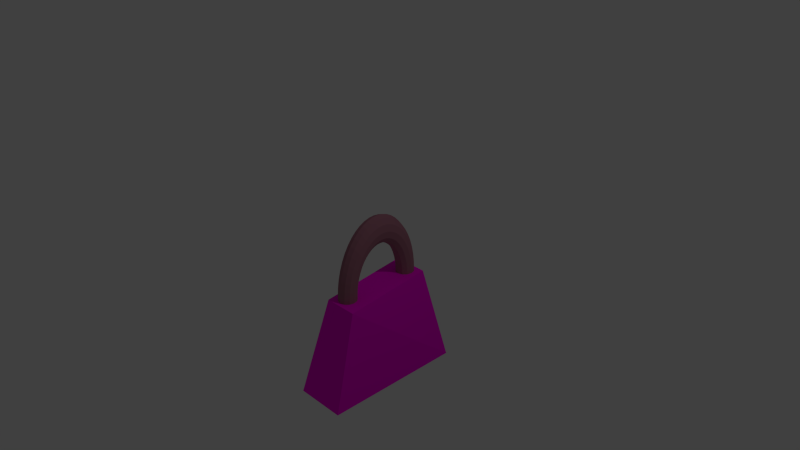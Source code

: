 # Source: purse.blend  (saved by Blender 2.76.0; exported with 4.5.12 LTS)
import bpy
from mathutils import Matrix  # noqa: F401  (used for matrix-valued properties, if any)

bpy.ops.wm.read_factory_settings(use_empty=True)
scene = bpy.context.scene
scene.name = 'Scene'

# ---- collections
col_collection_1 = bpy.data.collections.new('Collection 1'); scene.collection.children.link(col_collection_1)

# ---- materials (node trees are filled in below, after node groups)
mat_material = bpy.data.materials.new('Material')
mat_material.alpha_threshold = 0.0
mat_material.use_transparent_shadow = False
mat_material.diffuse_color = (1.0, 0.0, 0.7691, 1.0)
mat_material.roughness = 0.5
mat_material.line_color = (0.0, 0.0, 0.0, 1.0)
mat_material_001 = bpy.data.materials.new('Material.001')
mat_material_001.alpha_threshold = 0.0
mat_material_001.use_transparent_shadow = False
mat_material_001.diffuse_color = (0.3588, 0.1471, 0.2007, 1.0)
mat_material_001.roughness = 0.5

# ---- material node trees

# ---- world
world_world = bpy.data.worlds.new('World'); scene.world = world_world
world_world.color = (0.05088, 0.05088, 0.05088)
world_world.use_sun_shadow = False
world_world.sun_shadow_jitter_overblur = 0.0
world_world.cycles.sampling_method = 'MANUAL'
world_world.cycles.sample_map_resolution = 256

# ---- cameras
cam_camera = bpy.data.cameras.new('Camera')
cam_camera.clip_end = 100.0
cam_camera.lens = 35.0
cam_camera.sensor_width = 32.0
cam_camera.sensor_height = 18.0
cam_camera.ortho_scale = 7.314
cam_camera.dof.focus_distance = 0.0
cam_camera.dof.aperture_fstop = 128.0

# ---- lights
light_lamp = bpy.data.lights.new('Lamp', 'POINT')
light_lamp.transmission_factor = 0.0
light_lamp.cutoff_distance = 30.0
light_lamp.energy = 100.0
light_lamp.shadow_buffer_clip_start = 1.001
light_lamp.shadow_soft_size = 0.1
light_lamp.shadow_maximum_resolution = 0.006
light_lamp.use_absolute_resolution = True
light_lamp.cycles.use_multiple_importance_sampling = False

# ---- meshes
me_cube = bpy.data.meshes.new('Cube')
me_cube.from_pydata([(0.4147, -0.1956, -1.276), (0.2428, -0.1941, -1.248), (0.119, -0.1879, -1.176), (0.07653, -0.1785, -1.08), (0.1268, -0.1685, -0.9847), (0.2563, -0.1606, -0.9165), (0.4303, -0.1569, -0.8934), (0.6023, -0.1583, -0.9215), (0.7261, -0.1646, -0.9933), (0.7685, -0.174, -1.09), (0.7183, -0.184, -1.185), (0.5888, -0.1919, -1.253), (0.42, -0.2755, -1.248), (0.2479, -0.2719, -1.221), (0.1237, -0.2597, -1.151), (0.08074, -0.2424, -1.058), (0.1305, -0.2244, -0.9654), (0.2596, -0.2106, -0.8992), (0.4335, -0.2048, -0.8768), (0.6056, -0.2084, -0.9041), (0.7297, -0.2205, -0.9739), (0.7727, -0.2379, -1.067), (0.723, -0.2558, -1.16), (0.5939, -0.2696, -1.226), (0.4258, -0.3523, -1.205), (0.2536, -0.3466, -1.179), (0.129, -0.3289, -1.112), (0.0854, -0.3038, -1.023), (0.1345, -0.2782, -0.9348), (0.2632, -0.2588, -0.8719), (0.437, -0.2509, -0.8506), (0.6092, -0.2565, -0.8768), (0.7338, -0.2743, -0.9434), (0.7774, -0.2993, -1.033), (0.7282, -0.325, -1.12), (0.5996, -0.3444, -1.183), (0.4321, -0.4248, -1.146), (0.2597, -0.4172, -1.121), (0.1346, -0.3941, -1.059), (0.09045, -0.3618, -0.9757), (0.139, -0.3289, -0.8937), (0.2672, -0.3042, -0.835), (0.4407, -0.2944, -0.8154), (0.6132, -0.302, -0.84), (0.7382, -0.325, -0.9023), (0.7824, -0.3573, -0.9856), (0.7339, -0.3902, -1.068), (0.6057, -0.4149, -1.126), (0.4388, -0.4917, -1.073), (0.2662, -0.4823, -1.05), (0.1407, -0.4543, -0.9935), (0.09579, -0.4153, -0.9174), (0.1436, -0.3758, -0.8427), (0.2714, -0.3462, -0.7894), (0.4447, -0.3345, -0.7717), (0.6173, -0.3439, -0.7943), (0.7429, -0.3718, -0.8513), (0.7878, -0.4108, -0.9273), (0.7399, -0.4504, -1.002), (0.6122, -0.48, -1.055), (0.4457, -0.5519, -0.9874), (0.273, -0.5408, -0.967), (0.1469, -0.5085, -0.9163), (0.1013, -0.4635, -0.8488), (0.1485, -0.4179, -0.7827), (0.2757, -0.3839, -0.7356), (0.4489, -0.3706, -0.7202), (0.6217, -0.3816, -0.7406), (0.7478, -0.414, -0.7913), (0.7933, -0.459, -0.8587), (0.7462, -0.5046, -0.9249), (0.6189, -0.5386, -0.9719), (0.4528, -0.6043, -0.8902), (0.2798, -0.5919, -0.8724), (0.1533, -0.5557, -0.8288), (0.107, -0.5054, -0.7711), (0.1534, -0.4546, -0.7147), (0.2801, -0.4168, -0.6747), (0.4531, -0.4021, -0.6619), (0.6261, -0.4145, -0.6797), (0.7527, -0.4507, -0.7233), (0.799, -0.5009, -0.781), (0.7525, -0.5518, -0.8374), (0.6258, -0.5896, -0.8774), (0.4599, -0.6481, -0.7832), (0.2867, -0.6345, -0.7683), (0.1596, -0.5951, -0.7325), (0.1126, -0.5405, -0.6855), (0.1584, -0.4852, -0.6398), (0.2846, -0.4442, -0.6077), (0.4574, -0.4283, -0.5977), (0.6306, -0.4419, -0.6126), (0.7577, -0.4813, -0.6484), (0.8046, -0.536, -0.6954), (0.7589, -0.5912, -0.7411), (0.6327, -0.6322, -0.7733), (0.4669, -0.6825, -0.6683), (0.2935, -0.6679, -0.6565), (0.1659, -0.626, -0.6291), (0.1182, -0.568, -0.5936), (0.1633, -0.5093, -0.5594), (0.2889, -0.4657, -0.5357), (0.4616, -0.449, -0.5288), (0.6349, -0.4635, -0.5406), (0.7625, -0.5054, -0.568), (0.8102, -0.5635, -0.6035), (0.7652, -0.6221, -0.6377), (0.6395, -0.6657, -0.6615), (0.4736, -0.7069, -0.5475), (0.3001, -0.6917, -0.5389), (0.172, -0.648, -0.5204), (0.1236, -0.5875, -0.4969), (0.168, -0.5264, -0.4748), (0.2932, -0.481, -0.4599), (0.4656, -0.4636, -0.4563), (0.6392, -0.4788, -0.4649), (0.7673, -0.5225, -0.4834), (0.8156, -0.583, -0.5068), (0.7712, -0.6441, -0.529), (0.6461, -0.6894, -0.5438), (0.48, -0.7208, -0.4227), (0.3063, -0.7053, -0.4175), (0.1777, -0.6606, -0.4081), (0.1287, -0.5987, -0.3971), (0.1725, -0.5362, -0.3874), (0.2972, -0.4898, -0.3817), (0.4695, -0.472, -0.3814), (0.6432, -0.4876, -0.3867), (0.7717, -0.5323, -0.396), (0.8207, -0.5942, -0.407), (0.777, -0.6567, -0.4167), (0.6523, -0.703, -0.4224), (0.486, -0.7242, -0.2996), (0.3121, -0.7086, -0.2977), (0.1831, -0.6636, -0.2976), (0.1335, -0.6014, -0.2993), (0.1766, -0.5385, -0.3023), (0.3009, -0.4919, -0.3058), (0.473, -0.474, -0.3089), (0.6469, -0.4896, -0.3107), (0.7759, -0.5346, -0.3109), (0.8255, -0.5968, -0.3092), (0.7824, -0.6597, -0.3062), (0.6581, -0.7063, -0.3027), (0.4914, -0.7168, -0.1734), (0.3174, -0.7014, -0.175), (0.188, -0.657, -0.1841), (0.1378, -0.5955, -0.1984), (0.1804, -0.5334, -0.214), (0.3043, -0.4873, -0.2267), (0.4763, -0.4696, -0.2332), (0.6503, -0.485, -0.2317), (0.7797, -0.5295, -0.2226), (0.8298, -0.591, -0.2083), (0.7872, -0.6531, -0.1927), (0.6634, -0.6991, -0.1799), (0.4961, -0.6989, -0.04988), (0.322, -0.684, -0.05472), (0.1922, -0.6409, -0.07289), (0.1416, -0.5811, -0.09952), (0.1837, -0.5208, -0.1275), (0.3073, -0.4761, -0.1493), (0.4791, -0.4589, -0.1591), (0.6533, -0.4738, -0.1542), (0.783, -0.5169, -0.1361), (0.8336, -0.5766, -0.1094), (0.7915, -0.6369, -0.08147), (0.668, -0.6817, -0.05967), (0.5002, -0.6707, 0.06902), (0.3259, -0.6565, 0.061), (0.1959, -0.6155, 0.03412), (0.1449, -0.5586, -0.004402), (0.1866, -0.5011, -0.04425), (0.3098, -0.4584, -0.07476), (0.4816, -0.4419, -0.08773), (0.6558, -0.4561, -0.07971), (0.7858, -0.4972, -0.05284), (0.8369, -0.5541, -0.01431), (0.7951, -0.6116, 0.02554), (0.6719, -0.6543, 0.05604), (0.5034, -0.6327, 0.1812), (0.3291, -0.6196, 0.1702), (0.1988, -0.5813, 0.1351), (0.1475, -0.5282, 0.08535), (0.1888, -0.4745, 0.03428), (0.3118, -0.4346, -0.004435), (0.4835, -0.4191, -0.02042), (0.6578, -0.4323, -0.00939), (0.7881, -0.4706, 0.0257), (0.8394, -0.5237, 0.07544), (0.7981, -0.5774, 0.1265), (0.6751, -0.6173, 0.1652), (0.5058, -0.5856, 0.2848), (0.3314, -0.5737, 0.271), (0.2009, -0.5389, 0.2283), (0.1494, -0.4905, 0.1682), (0.1905, -0.4415, 0.1068), (0.3133, -0.405, 0.06048), (0.4849, -0.3909, 0.04172), (0.6593, -0.4028, 0.05553), (0.7898, -0.4376, 0.09819), (0.8413, -0.486, 0.1583), (0.8002, -0.535, 0.2197), (0.6774, -0.5714, 0.266), (0.5073, -0.5302, 0.378), (0.3328, -0.5197, 0.3616), (0.2023, -0.489, 0.3122), (0.1506, -0.4461, 0.2427), (0.1915, -0.4027, 0.172), (0.3143, -0.3703, 0.1189), (0.4858, -0.3576, 0.09762), (0.6603, -0.368, 0.1139), (0.7908, -0.3988, 0.1634), (0.8425, -0.4416, 0.2328), (0.8015, -0.4851, 0.3036), (0.6788, -0.5175, 0.3567), (0.5078, -0.4673, 0.4591), (0.3334, -0.4586, 0.4407), (0.2028, -0.4324, 0.3852), (0.151, -0.3959, 0.3077), (0.192, -0.3587, 0.2288), (0.3146, -0.3309, 0.1698), (0.4862, -0.3199, 0.1463), (0.6606, -0.3286, 0.1648), (0.7912, -0.3548, 0.2202), (0.843, -0.3914, 0.2978), (0.8021, -0.4285, 0.3766), (0.6794, -0.4563, 0.4357), (0.5075, -0.3982, 0.5269), (0.3331, -0.3913, 0.5066), (0.2025, -0.3702, 0.4462), (0.1507, -0.3406, 0.3619), (0.1917, -0.3103, 0.2763), (0.3144, -0.2876, 0.2123), (0.486, -0.2784, 0.187), (0.6604, -0.2853, 0.2073), (0.791, -0.3064, 0.2677), (0.8427, -0.336, 0.352), (0.8017, -0.3663, 0.4377), (0.679, -0.389, 0.5017), (0.5062, -0.3239, 0.5802), (0.3318, -0.319, 0.5585), (0.2013, -0.3034, 0.4942), (0.1497, -0.2812, 0.4045), (0.1908, -0.2583, 0.3136), (0.3136, -0.241, 0.2456), (0.4852, -0.2339, 0.219), (0.6596, -0.2388, 0.2407), (0.7901, -0.2544, 0.305), (0.8417, -0.2766, 0.3946), (0.8006, -0.2995, 0.4856), (0.6778, -0.3168, 0.5535), (0.504, -0.2458, 0.618), (0.3297, -0.243, 0.5953), (0.1994, -0.2331, 0.5282), (0.148, -0.2187, 0.4348), (0.1893, -0.2037, 0.34), (0.3122, -0.1921, 0.2693), (0.4839, -0.187, 0.2417), (0.6582, -0.1898, 0.2644), (0.7886, -0.1997, 0.3314), (0.84, -0.2141, 0.4249), (0.7986, -0.2292, 0.5196), (0.6757, -0.2407, 0.5903), (0.501, -0.1652, 0.6397), (0.3267, -0.1645, 0.6164), (0.1966, -0.1605, 0.5477), (0.1456, -0.1542, 0.4521), (0.1872, -0.1472, 0.3552), (0.3103, -0.1415, 0.2829), (0.4821, -0.1386, 0.2547), (0.6563, -0.1393, 0.278), (0.7864, -0.1433, 0.3466), (0.8375, -0.1496, 0.4422), (0.7959, -0.1566, 0.5392), (0.6727, -0.1623, 0.6114), (0.4972, -0.08342, 0.6449), (0.323, -0.08496, 0.6215), (0.1932, -0.08691, 0.5525), (0.1425, -0.08875, 0.4563), (0.1845, -0.08998, 0.3589), (0.3079, -0.09028, 0.2862), (0.4798, -0.08956, 0.2578), (0.6539, -0.08802, 0.2813), (0.7838, -0.08607, 0.3503), (0.8345, -0.08423, 0.4464), (0.7925, -0.083, 0.5439), (0.669, -0.08271, 0.6165), (0.4926, -0.001921, 0.6336), (0.3185, -0.005645, 0.6105), (0.189, -0.01356, 0.5423), (0.1388, -0.02355, 0.4473), (0.1813, -0.03293, 0.351), (0.3051, -0.03919, 0.2791), (0.477, -0.04066, 0.251), (0.6511, -0.03693, 0.2742), (0.7805, -0.02902, 0.3424), (0.8308, -0.01903, 0.4374), (0.7883, -0.009649, 0.5337), (0.6645, -0.003386, 0.6055), (0.4873, 0.07793, 0.6059), (0.3134, 0.07206, 0.5835), (0.1843, 0.0583, 0.5174), (0.1346, 0.04033, 0.4251), (0.1776, 0.02296, 0.3316), (0.3018, 0.01085, 0.2618), (0.4739, 0.007249, 0.2344), (0.6478, 0.01311, 0.2568), (0.7769, 0.02687, 0.323), (0.8266, 0.04485, 0.4152), (0.7836, 0.06221, 0.5088), (0.6594, 0.07432, 0.5786), (0.4815, 0.1547, 0.5624), (0.3078, 0.1468, 0.5411), (0.1791, 0.1274, 0.4781), (0.1299, 0.1018, 0.3903), (0.1735, 0.07674, 0.3011), (0.2981, 0.05901, 0.2345), (0.4704, 0.05334, 0.2083), (0.6441, 0.06127, 0.2295), (0.7728, 0.08065, 0.2925), (0.8219, 0.1063, 0.3804), (0.7783, 0.1314, 0.4695), (0.6537, 0.1491, 0.5362), (0.4752, 0.2272, 0.5036), (0.3016, 0.2174, 0.484), (0.1734, 0.1927, 0.4253), (0.1249, 0.1598, 0.3433), (0.1691, 0.1275, 0.26), (0.2942, 0.1044, 0.1977), (0.4666, 0.09683, 0.173), (0.6401, 0.1067, 0.1927), (0.7684, 0.1314, 0.2514), (0.8169, 0.1643, 0.3334), (0.7727, 0.1966, 0.4167), (0.6476, 0.2196, 0.479), (0.4685, 0.2941, 0.4308), (0.2951, 0.2825, 0.4131), (0.1674, 0.2529, 0.3597), (0.1195, 0.2133, 0.285), (0.1644, 0.1743, 0.209), (0.29, 0.1464, 0.152), (0.4626, 0.137, 0.1293), (0.636, 0.1486, 0.147), (0.7637, 0.1782, 0.2004), (0.8115, 0.2178, 0.2751), (0.7667, 0.2568, 0.3511), (0.6411, 0.2847, 0.4081), (0.4616, 0.3543, 0.345), (0.2884, 0.3411, 0.3296), (0.1612, 0.3071, 0.2825), (0.114, 0.2614, 0.2164), (0.1596, 0.2164, 0.1489), (0.2856, 0.1841, 0.09823), (0.4584, 0.1731, 0.07786), (0.6316, 0.1864, 0.09328), (0.7588, 0.2204, 0.1404), (0.806, 0.266, 0.2065), (0.7604, 0.311, 0.2739), (0.6344, 0.3433, 0.3246), (0.4545, 0.4068, 0.2478), (0.2815, 0.3921, 0.235), (0.1548, 0.3542, 0.195), (0.1084, 0.3034, 0.1386), (0.1546, 0.2531, 0.08091), (0.2812, 0.217, 0.03732), (0.4542, 0.2045, 0.01955), (0.6272, 0.2192, 0.03236), (0.7539, 0.2571, 0.07232), (0.8003, 0.3079, 0.1287), (0.7541, 0.3582, 0.1865), (0.6275, 0.3943, 0.2301), (0.4474, 0.4505, 0.1409), (0.2746, 0.4347, 0.1309), (0.1484, 0.3937, 0.09879), (0.1027, 0.3384, 0.05308), (0.1497, 0.2838, 0.00604), (0.2768, 0.2444, -0.02972), (0.4499, 0.2308, -0.04462), (0.6228, 0.2467, -0.03468), (0.7489, 0.2877, -0.002543), (0.7947, 0.3429, 0.04317), (0.7477, 0.3976, 0.0902), (0.6206, 0.437, 0.126), (0.4405, 0.4849, 0.02598), (0.2678, 0.4682, 0.01911), (0.1421, 0.4246, -0.004613), (0.09711, 0.3659, -0.03883), (0.1448, 0.3079, -0.07438), (0.2724, 0.266, -0.1017), (0.4457, 0.2514, -0.1136), (0.6184, 0.2682, -0.1067), (0.7441, 0.3118, -0.08296), (0.7891, 0.3704, -0.04874), (0.7414, 0.4285, -0.0132), (0.6138, 0.4704, 0.01416), (0.4337, 0.5093, -0.09488), (0.2613, 0.4919, -0.09851), (0.1361, 0.4466, -0.1134), (0.09171, 0.3854, -0.1355), (0.1401, 0.3249, -0.159), (0.2682, 0.2813, -0.1775), (0.4417, 0.2661, -0.1861), (0.6142, 0.2835, -0.1824), (0.7393, 0.3289, -0.1676), (0.7837, 0.39, -0.1454), (0.7353, 0.4505, -0.122), (0.6072, 0.4942, -0.1035), (0.4273, 0.5233, -0.2196), (0.255, 0.5055, -0.2199), (0.1303, 0.4591, -0.2257), (0.08659, 0.3966, -0.2353), (0.1356, 0.3347, -0.2463), (0.2641, 0.29, -0.2557), (0.4378, 0.2745, -0.2609), (0.6101, 0.2923, -0.2606), (0.7349, 0.3386, -0.2549), (0.7786, 0.4012, -0.2452), (0.7296, 0.4631, -0.2342), (0.601, 0.5078, -0.2249), (0.4214, 0.5267, -0.3428), (0.2492, 0.5088, -0.3397), (0.1249, 0.4622, -0.3362), (0.08182, 0.3993, -0.3332), (0.1314, 0.3371, -0.3349), (0.2604, 0.2921, -0.335), (0.4343, 0.2765, -0.3335), (0.6064, 0.2944, -0.3399), (0.7307, 0.341, -0.3435), (0.7738, 0.4038, -0.3431), (0.7242, 0.4661, -0.3481), (0.5952, 0.511, -0.3446), (0.416, 0.5193, -0.4689), (0.244, 0.5016, -0.4624), (0.1201, 0.4555, -0.4497), (0.0775, 0.3934, -0.4341), (0.1276, 0.3319, -0.4198), (0.257, 0.2875, -0.4107), (0.431, 0.2721, -0.4091), (0.603, 0.2898, -0.4156), (0.7269, 0.3358, -0.4284), (0.7695, 0.398, -0.444), (0.7194, 0.4595, -0.4582), (0.59, 0.5039, -0.4674), (0.4112, 0.5014, -0.5925), (0.2393, 0.4842, -0.5827), (0.1158, 0.4394, -0.5609), (0.07369, 0.3791, -0.5329), (0.1243, 0.3194, -0.5063), (0.254, 0.2763, -0.4881), (0.4282, 0.2613, -0.4833), (0.6, 0.2785, -0.4931), (0.7236, 0.3233, -0.5149), (0.7657, 0.3836, -0.5428), (0.7151, 0.4433, -0.5695), (0.5853, 0.4864, -0.5876), (0.4072, 0.4732, -0.7114), (0.2354, 0.4567, -0.6984), (0.1122, 0.414, -0.6679), (0.07047, 0.3565, -0.628), (0.1215, 0.2996, -0.5895), (0.2515, 0.2586, -0.5626), (0.4258, 0.2444, -0.5546), (0.5975, 0.2609, -0.5676), (0.7208, 0.3036, -0.5981), (0.7625, 0.3611, -0.6379), (0.7115, 0.4179, -0.6765), (0.5814, 0.459, -0.7033), (0.4039, 0.4352, -0.8236), (0.2323, 0.4198, -0.8076), (0.1093, 0.3798, -0.7689), (0.06788, 0.3261, -0.7178), (0.1192, 0.2731, -0.668), (0.2495, 0.2348, -0.633), (0.4238, 0.2216, -0.6219), (0.5955, 0.237, -0.6379), (0.7185, 0.277, -0.6766), (0.7599, 0.3307, -0.7277), (0.7085, 0.3838, -0.7774), (0.5783, 0.422, -0.8125), (0.4015, 0.3881, -0.9271), (0.2299, 0.3739, -0.9084), (0.1071, 0.3374, -0.8621), (0.06597, 0.2885, -0.8006), (0.1175, 0.2401, -0.7405), (0.248, 0.2053, -0.6979), (0.4224, 0.1933, -0.6841), (0.594, 0.2075, -0.7028), (0.7168, 0.244, -0.7491), (0.758, 0.293, -0.8105), (0.7064, 0.3414, -0.8707), (0.5759, 0.3762, -0.9133), (0.4001, 0.3326, -1.02), (0.2285, 0.3199, -0.999), (0.1058, 0.2875, -0.9459), (0.06478, 0.2441, -0.8752), (0.1165, 0.2013, -0.8058), (0.2471, 0.1705, -0.7563), (0.4215, 0.1601, -0.74), (0.5931, 0.1728, -0.7612), (0.7158, 0.2052, -0.8143), (0.7568, 0.2486, -0.8851), (0.705, 0.2914, -0.9545), (0.5745, 0.3222, -1.004), (0.3995, 0.2698, -1.101), (0.2279, 0.2588, -1.078), (0.1053, 0.231, -1.019), (0.06432, 0.1938, -0.9401), (0.1161, 0.1573, -0.8626), (0.2467, 0.1311, -0.8072), (0.4211, 0.1224, -0.7887), (0.5927, 0.1334, -0.8121), (0.7154, 0.1612, -0.8712), (0.7563, 0.1983, -0.95), (0.7045, 0.2349, -1.028), (0.5739, 0.2611, -1.083), (0.3998, 0.2007, -1.169), (0.2283, 0.1915, -1.144), (0.1056, 0.1688, -1.08), (0.0646, 0.1385, -0.9944), (0.1163, 0.1089, -0.91), (0.2469, 0.08778, -0.8496), (0.4214, 0.08089, -0.8294), (0.5929, 0.09004, -0.8546), (0.7156, 0.1128, -0.9186), (0.7566, 0.143, -1.004), (0.7048, 0.1727, -1.089), (0.5743, 0.1938, -1.149), (0.4011, 0.1264, -1.223), (0.2295, 0.1192, -1.196), (0.1067, 0.1019, -1.128), (0.06562, 0.07911, -1.037), (0.1172, 0.0569, -0.9473), (0.2477, 0.04124, -0.883), (0.4221, 0.03633, -0.8613), (0.5937, 0.0435, -0.888), (0.7165, 0.06081, -0.9559), (0.7576, 0.08363, -1.047), (0.706, 0.1058, -1.137), (0.5755, 0.1215, -1.201), (0.4033, 0.04829, -1.26), (0.2316, 0.04322, -1.233), (0.1087, 0.03163, -1.162), (0.06736, 0.01662, -1.067), (0.1187, 0.002216, -0.9738), (0.2491, -0.007722, -0.9067), (0.4234, -0.01053, -0.884), (0.5951, -0.005463, -0.9117), (0.718, 0.006129, -0.9824), (0.7593, 0.02114, -1.077), (0.7079, 0.03554, -1.171), (0.5776, 0.04548, -1.238), (0.4063, -0.03234, -1.282), (0.2346, -0.03525, -1.254), (0.1114, -0.04094, -1.182), (0.06978, -0.04788, -1.085), (0.1209, -0.05422, -0.989), (0.251, -0.05826, -0.9203), (0.4252, -0.05891, -0.897), (0.597, -0.056, -0.9253), (0.7202, -0.05031, -0.9976), (0.7618, -0.04337, -1.094), (0.7107, -0.03703, -1.19), (0.5806, -0.03299, -1.259), (0.4102, -0.1141, -1.287), (0.2383, -0.1148, -1.259), (0.1149, -0.1145, -1.186), (0.07286, -0.1133, -1.089), (0.1236, -0.1115, -0.9927), (0.2534, -0.1095, -0.9236), (0.4276, -0.108, -0.9002), (0.5994, -0.1073, -0.9286), (0.7228, -0.1075, -1.001), (0.7648, -0.1088, -1.099), (0.7141, -0.1106, -1.195), (0.5843, -0.1126, -1.264), (1.0, 1.0, -1.836), (1.0, -1.0, -1.836), (-1.0, -1.0, -1.836), (-1.0, 1.0, -1.836), (0.9449, 0.5521, -0.3239), (1.283, -0.7694, -0.3577), (-0.002807, -0.7694, -0.3577), (-0.3753, 0.5521, -0.3205)], [], [(0, 12, 13, 1), (1, 13, 14, 2), (2, 14, 15, 3), (3, 15, 16, 4), (4, 16, 17, 5), (5, 17, 18, 6), (6, 18, 19, 7), (7, 19, 20, 8), (8, 20, 21, 9), (9, 21, 22, 10), (10, 22, 23, 11), (0, 11, 23, 12), (12, 24, 25, 13), (13, 25, 26, 14), (14, 26, 27, 15), (15, 27, 28, 16), (16, 28, 29, 17), (17, 29, 30, 18), (18, 30, 31, 19), (19, 31, 32, 20), (20, 32, 33, 21), (21, 33, 34, 22), (22, 34, 35, 23), (23, 35, 24, 12), (24, 36, 37, 25), (25, 37, 38, 26), (26, 38, 39, 27), (27, 39, 40, 28), (28, 40, 41, 29), (29, 41, 42, 30), (30, 42, 43, 31), (31, 43, 44, 32), (32, 44, 45, 33), (33, 45, 46, 34), (34, 46, 47, 35), (35, 47, 36, 24), (36, 48, 49, 37), (37, 49, 50, 38), (38, 50, 51, 39), (39, 51, 52, 40), (40, 52, 53, 41), (41, 53, 54, 42), (42, 54, 55, 43), (43, 55, 56, 44), (44, 56, 57, 45), (45, 57, 58, 46), (46, 58, 59, 47), (47, 59, 48, 36), (48, 60, 61, 49), (49, 61, 62, 50), (50, 62, 63, 51), (51, 63, 64, 52), (52, 64, 65, 53), (53, 65, 66, 54), (54, 66, 67, 55), (55, 67, 68, 56), (56, 68, 69, 57), (57, 69, 70, 58), (58, 70, 71, 59), (59, 71, 60, 48), (60, 72, 73, 61), (61, 73, 74, 62), (62, 74, 75, 63), (63, 75, 76, 64), (64, 76, 77, 65), (65, 77, 78, 66), (66, 78, 79, 67), (67, 79, 80, 68), (68, 80, 81, 69), (69, 81, 82, 70), (70, 82, 83, 71), (71, 83, 72, 60), (72, 84, 85, 73), (73, 85, 86, 74), (74, 86, 87, 75), (75, 87, 88, 76), (76, 88, 89, 77), (77, 89, 90, 78), (78, 90, 91, 79), (79, 91, 92, 80), (80, 92, 93, 81), (81, 93, 94, 82), (82, 94, 95, 83), (83, 95, 84, 72), (84, 96, 97, 85), (85, 97, 98, 86), (86, 98, 99, 87), (87, 99, 100, 88), (88, 100, 101, 89), (89, 101, 102, 90), (90, 102, 103, 91), (91, 103, 104, 92), (92, 104, 105, 93), (93, 105, 106, 94), (94, 106, 107, 95), (95, 107, 96, 84), (96, 108, 109, 97), (97, 109, 110, 98), (98, 110, 111, 99), (99, 111, 112, 100), (100, 112, 113, 101), (101, 113, 114, 102), (102, 114, 115, 103), (103, 115, 116, 104), (104, 116, 117, 105), (105, 117, 118, 106), (106, 118, 119, 107), (107, 119, 108, 96), (108, 120, 121, 109), (109, 121, 122, 110), (110, 122, 123, 111), (111, 123, 124, 112), (112, 124, 125, 113), (113, 125, 126, 114), (114, 126, 127, 115), (115, 127, 128, 116), (116, 128, 129, 117), (117, 129, 130, 118), (118, 130, 131, 119), (119, 131, 120, 108), (120, 132, 133, 121), (121, 133, 134, 122), (122, 134, 135, 123), (123, 135, 136, 124), (124, 136, 137, 125), (125, 137, 138, 126), (126, 138, 139, 127), (127, 139, 140, 128), (128, 140, 141, 129), (129, 141, 142, 130), (130, 142, 143, 131), (131, 143, 132, 120), (132, 144, 145, 133), (133, 145, 146, 134), (134, 146, 147, 135), (135, 147, 148, 136), (136, 148, 149, 137), (137, 149, 150, 138), (138, 150, 151, 139), (139, 151, 152, 140), (140, 152, 153, 141), (141, 153, 154, 142), (142, 154, 155, 143), (143, 155, 144, 132), (144, 156, 157, 145), (145, 157, 158, 146), (146, 158, 159, 147), (147, 159, 160, 148), (148, 160, 161, 149), (149, 161, 162, 150), (150, 162, 163, 151), (151, 163, 164, 152), (152, 164, 165, 153), (153, 165, 166, 154), (154, 166, 167, 155), (155, 167, 156, 144), (156, 168, 169, 157), (157, 169, 170, 158), (158, 170, 171, 159), (159, 171, 172, 160), (160, 172, 173, 161), (161, 173, 174, 162), (162, 174, 175, 163), (163, 175, 176, 164), (164, 176, 177, 165), (165, 177, 178, 166), (166, 178, 179, 167), (167, 179, 168, 156), (168, 180, 181, 169), (169, 181, 182, 170), (170, 182, 183, 171), (171, 183, 184, 172), (172, 184, 185, 173), (173, 185, 186, 174), (174, 186, 187, 175), (175, 187, 188, 176), (176, 188, 189, 177), (177, 189, 190, 178), (178, 190, 191, 179), (179, 191, 180, 168), (180, 192, 193, 181), (181, 193, 194, 182), (182, 194, 195, 183), (183, 195, 196, 184), (184, 196, 197, 185), (185, 197, 198, 186), (186, 198, 199, 187), (187, 199, 200, 188), (188, 200, 201, 189), (189, 201, 202, 190), (190, 202, 203, 191), (191, 203, 192, 180), (192, 204, 205, 193), (193, 205, 206, 194), (194, 206, 207, 195), (195, 207, 208, 196), (196, 208, 209, 197), (197, 209, 210, 198), (198, 210, 211, 199), (199, 211, 212, 200), (200, 212, 213, 201), (201, 213, 214, 202), (202, 214, 215, 203), (203, 215, 204, 192), (204, 216, 217, 205), (205, 217, 218, 206), (206, 218, 219, 207), (207, 219, 220, 208), (208, 220, 221, 209), (209, 221, 222, 210), (210, 222, 223, 211), (211, 223, 224, 212), (212, 224, 225, 213), (213, 225, 226, 214), (214, 226, 227, 215), (215, 227, 216, 204), (216, 228, 229, 217), (217, 229, 230, 218), (218, 230, 231, 219), (219, 231, 232, 220), (220, 232, 233, 221), (221, 233, 234, 222), (222, 234, 235, 223), (223, 235, 236, 224), (224, 236, 237, 225), (225, 237, 238, 226), (226, 238, 239, 227), (227, 239, 228, 216), (228, 240, 241, 229), (229, 241, 242, 230), (230, 242, 243, 231), (231, 243, 244, 232), (232, 244, 245, 233), (233, 245, 246, 234), (234, 246, 247, 235), (235, 247, 248, 236), (236, 248, 249, 237), (237, 249, 250, 238), (238, 250, 251, 239), (239, 251, 240, 228), (240, 252, 253, 241), (241, 253, 254, 242), (242, 254, 255, 243), (243, 255, 256, 244), (244, 256, 257, 245), (245, 257, 258, 246), (246, 258, 259, 247), (247, 259, 260, 248), (248, 260, 261, 249), (249, 261, 262, 250), (250, 262, 263, 251), (251, 263, 252, 240), (252, 264, 265, 253), (253, 265, 266, 254), (254, 266, 267, 255), (255, 267, 268, 256), (256, 268, 269, 257), (257, 269, 270, 258), (258, 270, 271, 259), (259, 271, 272, 260), (260, 272, 273, 261), (261, 273, 274, 262), (262, 274, 275, 263), (263, 275, 264, 252), (264, 276, 277, 265), (265, 277, 278, 266), (266, 278, 279, 267), (267, 279, 280, 268), (268, 280, 281, 269), (269, 281, 282, 270), (270, 282, 283, 271), (271, 283, 284, 272), (272, 284, 285, 273), (273, 285, 286, 274), (274, 286, 287, 275), (275, 287, 276, 264), (276, 288, 289, 277), (277, 289, 290, 278), (278, 290, 291, 279), (279, 291, 292, 280), (280, 292, 293, 281), (281, 293, 294, 282), (282, 294, 295, 283), (283, 295, 296, 284), (284, 296, 297, 285), (285, 297, 298, 286), (286, 298, 299, 287), (287, 299, 288, 276), (288, 300, 301, 289), (289, 301, 302, 290), (290, 302, 303, 291), (291, 303, 304, 292), (292, 304, 305, 293), (293, 305, 306, 294), (294, 306, 307, 295), (295, 307, 308, 296), (296, 308, 309, 297), (297, 309, 310, 298), (298, 310, 311, 299), (299, 311, 300, 288), (300, 312, 313, 301), (301, 313, 314, 302), (302, 314, 315, 303), (303, 315, 316, 304), (304, 316, 317, 305), (305, 317, 318, 306), (306, 318, 319, 307), (307, 319, 320, 308), (308, 320, 321, 309), (309, 321, 322, 310), (310, 322, 323, 311), (311, 323, 312, 300), (312, 324, 325, 313), (313, 325, 326, 314), (314, 326, 327, 315), (315, 327, 328, 316), (316, 328, 329, 317), (317, 329, 330, 318), (318, 330, 331, 319), (319, 331, 332, 320), (320, 332, 333, 321), (321, 333, 334, 322), (322, 334, 335, 323), (323, 335, 324, 312), (324, 336, 337, 325), (325, 337, 338, 326), (326, 338, 339, 327), (327, 339, 340, 328), (328, 340, 341, 329), (329, 341, 342, 330), (330, 342, 343, 331), (331, 343, 344, 332), (332, 344, 345, 333), (333, 345, 346, 334), (334, 346, 347, 335), (335, 347, 336, 324), (336, 348, 349, 337), (337, 349, 350, 338), (338, 350, 351, 339), (339, 351, 352, 340), (340, 352, 353, 341), (341, 353, 354, 342), (342, 354, 355, 343), (343, 355, 356, 344), (344, 356, 357, 345), (345, 357, 358, 346), (346, 358, 359, 347), (347, 359, 348, 336), (348, 360, 361, 349), (349, 361, 362, 350), (350, 362, 363, 351), (351, 363, 364, 352), (352, 364, 365, 353), (353, 365, 366, 354), (354, 366, 367, 355), (355, 367, 368, 356), (356, 368, 369, 357), (357, 369, 370, 358), (358, 370, 371, 359), (359, 371, 360, 348), (360, 372, 373, 361), (361, 373, 374, 362), (362, 374, 375, 363), (363, 375, 376, 364), (364, 376, 377, 365), (365, 377, 378, 366), (366, 378, 379, 367), (367, 379, 380, 368), (368, 380, 381, 369), (369, 381, 382, 370), (370, 382, 383, 371), (371, 383, 372, 360), (372, 384, 385, 373), (373, 385, 386, 374), (374, 386, 387, 375), (375, 387, 388, 376), (376, 388, 389, 377), (377, 389, 390, 378), (378, 390, 391, 379), (379, 391, 392, 380), (380, 392, 393, 381), (381, 393, 394, 382), (382, 394, 395, 383), (383, 395, 384, 372), (384, 396, 397, 385), (385, 397, 398, 386), (386, 398, 399, 387), (387, 399, 400, 388), (388, 400, 401, 389), (389, 401, 402, 390), (390, 402, 403, 391), (391, 403, 404, 392), (392, 404, 405, 393), (393, 405, 406, 394), (394, 406, 407, 395), (395, 407, 396, 384), (396, 408, 409, 397), (397, 409, 410, 398), (398, 410, 411, 399), (399, 411, 412, 400), (400, 412, 413, 401), (401, 413, 414, 402), (402, 414, 415, 403), (403, 415, 416, 404), (404, 416, 417, 405), (405, 417, 418, 406), (406, 418, 419, 407), (407, 419, 408, 396), (408, 420, 421, 409), (409, 421, 422, 410), (410, 422, 423, 411), (411, 423, 424, 412), (412, 424, 425, 413), (413, 425, 426, 414), (414, 426, 427, 415), (415, 427, 428, 416), (416, 428, 429, 417), (417, 429, 430, 418), (418, 430, 431, 419), (419, 431, 420, 408), (420, 432, 433, 421), (421, 433, 434, 422), (422, 434, 435, 423), (423, 435, 436, 424), (424, 436, 437, 425), (425, 437, 438, 426), (426, 438, 439, 427), (427, 439, 440, 428), (428, 440, 441, 429), (429, 441, 442, 430), (430, 442, 443, 431), (431, 443, 432, 420), (432, 444, 445, 433), (433, 445, 446, 434), (434, 446, 447, 435), (435, 447, 448, 436), (436, 448, 449, 437), (437, 449, 450, 438), (438, 450, 451, 439), (439, 451, 452, 440), (440, 452, 453, 441), (441, 453, 454, 442), (442, 454, 455, 443), (443, 455, 444, 432), (444, 456, 457, 445), (445, 457, 458, 446), (446, 458, 459, 447), (447, 459, 460, 448), (448, 460, 461, 449), (449, 461, 462, 450), (450, 462, 463, 451), (451, 463, 464, 452), (452, 464, 465, 453), (453, 465, 466, 454), (454, 466, 467, 455), (455, 467, 456, 444), (456, 468, 469, 457), (457, 469, 470, 458), (458, 470, 471, 459), (459, 471, 472, 460), (460, 472, 473, 461), (461, 473, 474, 462), (462, 474, 475, 463), (463, 475, 476, 464), (464, 476, 477, 465), (465, 477, 478, 466), (466, 478, 479, 467), (467, 479, 468, 456), (468, 480, 481, 469), (469, 481, 482, 470), (470, 482, 483, 471), (471, 483, 484, 472), (472, 484, 485, 473), (473, 485, 486, 474), (474, 486, 487, 475), (475, 487, 488, 476), (476, 488, 489, 477), (477, 489, 490, 478), (478, 490, 491, 479), (479, 491, 480, 468), (480, 492, 493, 481), (481, 493, 494, 482), (482, 494, 495, 483), (483, 495, 496, 484), (484, 496, 497, 485), (485, 497, 498, 486), (486, 498, 499, 487), (487, 499, 500, 488), (488, 500, 501, 489), (489, 501, 502, 490), (490, 502, 503, 491), (491, 503, 492, 480), (492, 504, 505, 493), (493, 505, 506, 494), (494, 506, 507, 495), (495, 507, 508, 496), (496, 508, 509, 497), (497, 509, 510, 498), (498, 510, 511, 499), (499, 511, 512, 500), (500, 512, 513, 501), (501, 513, 514, 502), (502, 514, 515, 503), (503, 515, 504, 492), (504, 516, 517, 505), (505, 517, 518, 506), (506, 518, 519, 507), (507, 519, 520, 508), (508, 520, 521, 509), (509, 521, 522, 510), (510, 522, 523, 511), (511, 523, 524, 512), (512, 524, 525, 513), (513, 525, 526, 514), (514, 526, 527, 515), (515, 527, 516, 504), (516, 528, 529, 517), (517, 529, 530, 518), (518, 530, 531, 519), (519, 531, 532, 520), (520, 532, 533, 521), (521, 533, 534, 522), (522, 534, 535, 523), (523, 535, 536, 524), (524, 536, 537, 525), (525, 537, 538, 526), (526, 538, 539, 527), (527, 539, 528, 516), (528, 540, 541, 529), (529, 541, 542, 530), (530, 542, 543, 531), (531, 543, 544, 532), (532, 544, 545, 533), (533, 545, 546, 534), (534, 546, 547, 535), (535, 547, 548, 536), (536, 548, 549, 537), (537, 549, 550, 538), (538, 550, 551, 539), (539, 551, 540, 528), (540, 552, 553, 541), (541, 553, 554, 542), (542, 554, 555, 543), (543, 555, 556, 544), (544, 556, 557, 545), (545, 557, 558, 546), (546, 558, 559, 547), (547, 559, 560, 548), (548, 560, 561, 549), (549, 561, 562, 550), (550, 562, 563, 551), (551, 563, 552, 540), (552, 564, 565, 553), (553, 565, 566, 554), (554, 566, 567, 555), (555, 567, 568, 556), (556, 568, 569, 557), (557, 569, 570, 558), (558, 570, 571, 559), (559, 571, 572, 560), (560, 572, 573, 561), (561, 573, 574, 562), (562, 574, 575, 563), (563, 575, 564, 552), (564, 0, 1, 565), (565, 1, 2, 566), (566, 2, 3, 567), (567, 3, 4, 568), (568, 4, 5, 569), (569, 5, 6, 570), (570, 6, 7, 571), (571, 7, 8, 572), (572, 8, 9, 573), (573, 9, 10, 574), (574, 10, 11, 575), (575, 11, 0, 564), (576, 577, 578, 579), (580, 583, 582, 581), (576, 580, 581, 577), (577, 581, 582, 578), (578, 582, 583, 579), (580, 576, 579, 583)])
me_cube.polygons.foreach_set('material_index', [0, 0, 0, 0, 0, 0, 0, 0, 0, 0, 0, 0, 0, 0, 0, 0, 0, 0, 0, 0, 0, 0, 0, 0, 0, 0, 0, 0, 0, 0, 0, 0, 0, 0, 0, 0, 0, 0, 0, 0, 0, 0, 0, 0, 0, 0, 0, 0, 0, 0, 0, 0, 0, 0, 0, 0, 0, 0, 0, 0, 0, 0, 0, 0, 0, 0, 0, 0, 0, 0, 0, 0, 0, 0, 0, 0, 0, 0, 0, 0, 0, 0, 0, 0, 0, 0, 0, 0, 0, 0, 0, 0, 0, 0, 0, 0, 0, 0, 0, 0, 0, 0, 0, 0, 0, 0, 0, 0, 0, 0, 0, 0, 0, 0, 0, 0, 0, 0, 0, 0, 1, 1, 1, 1, 1, 1, 1, 1, 1, 1, 1, 1, 1, 1, 1, 1, 1, 1, 1, 1, 1, 1, 1, 1, 1, 1, 1, 1, 1, 1, 1, 1, 1, 1, 1, 1, 1, 1, 1, 1, 1, 1, 1, 1, 1, 1, 1, 1, 1, 1, 1, 1, 1, 1, 1, 1, 1, 1, 1, 1, 1, 1, 1, 1, 1, 1, 1, 1, 1, 1, 1, 1, 1, 1, 1, 1, 1, 1, 1, 1, 1, 1, 1, 1, 1, 1, 1, 1, 1, 1, 1, 1, 1, 1, 1, 1, 1, 1, 1, 1, 1, 1, 1, 1, 1, 1, 1, 1, 1, 1, 1, 1, 1, 1, 1, 1, 1, 1, 1, 1, 1, 1, 1, 1, 1, 1, 1, 1, 1, 1, 1, 1, 1, 1, 1, 1, 1, 1, 1, 1, 1, 1, 1, 1, 1, 1, 1, 1, 1, 1, 1, 1, 1, 1, 1, 1, 1, 1, 1, 1, 1, 1, 1, 1, 1, 1, 1, 1, 1, 1, 1, 1, 1, 1, 1, 1, 1, 1, 1, 1, 1, 1, 1, 1, 1, 1, 1, 1, 1, 1, 1, 1, 1, 1, 1, 1, 1, 1, 1, 1, 1, 1, 1, 1, 1, 1, 1, 1, 1, 1, 1, 1, 1, 1, 1, 1, 1, 1, 1, 1, 1, 1, 1, 1, 1, 1, 1, 1, 1, 1, 1, 1, 1, 1, 1, 1, 1, 1, 1, 1, 1, 1, 1, 1, 1, 1, 1, 1, 1, 1, 1, 1, 1, 1, 1, 1, 1, 1, 1, 1, 1, 1, 1, 1, 1, 1, 1, 1, 1, 1, 1, 1, 1, 1, 1, 1, 1, 1, 1, 1, 1, 1, 1, 1, 1, 1, 1, 1, 1, 1, 1, 1, 1, 1, 1, 1, 1, 1, 1, 1, 0, 0, 0, 0, 0, 0, 0, 0, 0, 0, 0, 0, 0, 0, 0, 0, 0, 0, 0, 0, 0, 0, 0, 0, 0, 0, 0, 0, 0, 0, 0, 0, 0, 0, 0, 0, 0, 0, 0, 0, 0, 0, 0, 0, 0, 0, 0, 0, 0, 0, 0, 0, 0, 0, 0, 0, 0, 0, 0, 0, 0, 0, 0, 0, 0, 0, 0, 0, 0, 0, 0, 0, 0, 0, 0, 0, 0, 0, 0, 0, 0, 0, 0, 0, 0, 0, 0, 0, 0, 0, 0, 0, 0, 0, 0, 0, 0, 0, 0, 0, 0, 0, 0, 0, 0, 0, 0, 0, 0, 0, 0, 0, 0, 0, 0, 0, 0, 0, 0, 0, 0, 0, 0, 0, 0, 0, 0, 0, 0, 0, 0, 0, 0, 0, 0, 0, 0, 0, 0, 0, 0, 0, 0, 0, 0, 0, 0, 0, 0, 0, 0, 0, 0, 0, 0, 0, 0, 0, 0, 0, 0, 0])
me_cube.materials.append(mat_material)
me_cube.materials.append(mat_material_001)
me_cube.use_remesh_preserve_volume = False
me_cube.use_remesh_preserve_attributes = False
me_cube.use_mirror_vertex_groups = False
me_cube.update()

# ---- objects
ob_cube = bpy.data.objects.new('Cube', me_cube)
ob_lamp = bpy.data.objects.new('Lamp', light_lamp)
ob_camera = bpy.data.objects.new('Camera', cam_camera)

# ---- transforms, parenting, visibility, modifiers, constraints
ob_cube.location = (0.0, 0.0, 0.0)
ob_cube.scale = (0.3615, 1.0, 1.0)
ob_cube.lock_rotations_4d = False
ob_cube.empty_display_type = 'ARROWS'
ob_cube.lineart.crease_threshold = 0.0
ob_lamp.location = (4.076, 1.005, 5.904)
ob_lamp.rotation_euler = (0.6503, 0.05522, 1.866)
ob_lamp.lock_rotations_4d = False
ob_lamp.empty_display_type = 'ARROWS'
ob_lamp.color = (0.0, 0.0, 0.0, 0.0)
ob_lamp.lineart.crease_threshold = 0.0
ob_camera.location = (7.481, -6.508, 5.344)
ob_camera.rotation_euler = (1.109, 0.01082, 0.8149)
ob_camera.lock_rotations_4d = False
ob_camera.empty_display_type = 'ARROWS'
ob_camera.color = (0.0, 0.0, 0.0, 0.0)
ob_camera.display_type = 'WIRE'
ob_camera.lineart.crease_threshold = 0.0

# ---- collection membership
col_collection_1.objects.link(ob_cube)
col_collection_1.objects.link(ob_lamp)
col_collection_1.objects.link(ob_camera)

# ---- scene / render settings (as saved in the file)
scene.camera = ob_camera
scene.frame_start = 1; scene.frame_end = 250; scene.frame_set(1)
scene.render.engine = 'BLENDER_EEVEE_NEXT'
scene.render.resolution_percentage = 50
scene.render.dither_intensity = 0.0
scene.cycles.use_denoising = False
scene.cycles.samples = 10
scene.cycles.sampling_pattern = 'TABULATED_SOBOL'
scene.cycles.light_sampling_threshold = 0.0
scene.cycles.use_adaptive_sampling = False
scene.cycles.use_light_tree = False
scene.cycles.blur_glossy = 0.0
scene.cycles.pixel_filter_type = 'GAUSSIAN'
scene.cycles.sample_clamp_indirect = 0.0
scene.view_settings.view_transform = 'Standard'
bpy.context.view_layer.update()
